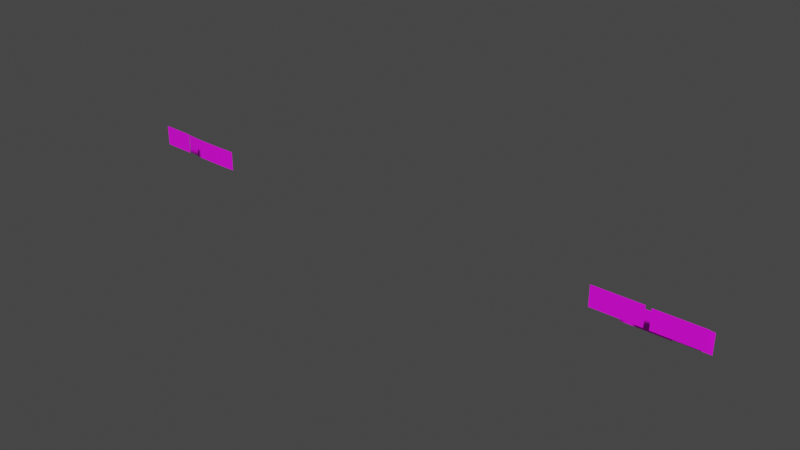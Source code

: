# Source: stadium_3.blend  (saved by Blender 2.90.8; exported with 4.5.12 LTS)
import bpy
from mathutils import Matrix  # noqa: F401  (used for matrix-valued properties, if any)

bpy.ops.wm.read_factory_settings(use_empty=True)
scene = bpy.context.scene
scene.name = 'Scene'

# ---- collections
col_collection = bpy.data.collections.new('Collection'); scene.collection.children.link(col_collection)
col_collection_2 = bpy.data.collections.new('Collection 2'); scene.collection.children.link(col_collection_2)

# ---- images (referenced by path relative to the original .blend; pixels are not part of the script)
import os
ASSET_DIR = os.environ.get("B2B_ASSET_DIR", "")  # directory of the original .blend (textures are referenced by path, not embedded)
HERE = os.path.dirname(os.path.abspath(__file__))  # packed textures are extracted next to this script under _unpacked/

def load_image(name, relpath, width, height, colorspace="sRGB"):
    """Load a texture the original file referenced (path relative to the .blend, or extracted next to this script)."""
    p = next((c for c in (os.path.join(HERE, relpath), os.path.join(ASSET_DIR, relpath)) if relpath and os.path.exists(c)), "")
    if p:
        img = bpy.data.images.load(p, check_existing=True)
        img.name = name
    else:  # same state as the original file: an image datablock whose file is absent (Cycles renders it pink)
        img = bpy.data.images.new(name, width, height)
        img.source = "FILE"
        img.filepath = "//" + (relpath or name)
    img.colorspace_settings.name = colorspace
    return img
img_rwh2_png = load_image('rwh2.png', 'rwh2.png', 1024, 1024, 'sRGB')
img_rwa0_png = load_image('rwa0.png', 'rwa0.png', 1024, 1024, 'sRGB')
img_rwa1_png = load_image('rwa1.png', 'rwa1.png', 1024, 1024, 'sRGB')
img_rwa3_png = load_image('rwa3.png', 'rwa3.png', 1024, 1024, 'sRGB')
img_rwa2_png = load_image('rwa2.png', 'rwa2.png', 1024, 1024, 'sRGB')
img_rwh0_png = load_image('rwh0.png', 'rwh0.png', 1024, 1024, 'sRGB')
img_rwh1_png = load_image('rwh1.png', 'rwh1.png', 1024, 1024, 'sRGB')
img_rwh3_png = load_image('rwh3.png', 'rwh3.png', 1024, 1024, 'sRGB')

# ---- materials (node trees are filled in below, after node groups)
mat_rwh0_002__cliptexturenoalphablend = bpy.data.materials.new('rwh0.002 [ClipTextureNoAlphaBlend]')
mat_rwh0_002__cliptexturenoalphablend.use_transparent_shadow = False
mat_rwa0__cliptexturenoalphablend = bpy.data.materials.new('rwa0 [ClipTextureNoAlphaBlend]')
mat_rwa0__cliptexturenoalphablend.use_transparent_shadow = False
mat_rwa0_001__cliptexturenoalphablend = bpy.data.materials.new('rwa0.001 [ClipTextureNoAlphaBlend]')
mat_rwa0_001__cliptexturenoalphablend.use_transparent_shadow = False
mat_rwa0_003__cliptexturenoalphablend = bpy.data.materials.new('rwa0.003 [ClipTextureNoAlphaBlend]')
mat_rwa0_003__cliptexturenoalphablend.use_transparent_shadow = False
mat_rwa0_002__cliptexturenoalphablend = bpy.data.materials.new('rwa0.002 [ClipTextureNoAlphaBlend]')
mat_rwa0_002__cliptexturenoalphablend.use_transparent_shadow = False
mat_rwh0__cliptexturenoalphablend = bpy.data.materials.new('rwh0 [ClipTextureNoAlphaBlend]')
mat_rwh0__cliptexturenoalphablend.use_transparent_shadow = False
mat_rwh0_001__cliptexturenoalphablend = bpy.data.materials.new('rwh0.001 [ClipTextureNoAlphaBlend]')
mat_rwh0_001__cliptexturenoalphablend.use_transparent_shadow = False
mat_rwh0_003__cliptexturenoalphablend = bpy.data.materials.new('rwh0.003 [ClipTextureNoAlphaBlend]')
mat_rwh0_003__cliptexturenoalphablend.use_transparent_shadow = False

# ---- material node trees
mat_rwh0_002__cliptexturenoalphablend.use_nodes = True; mat_rwh0_002__cliptexturenoalphablend.node_tree.nodes.clear()
_N = mat_rwh0_002__cliptexturenoalphablend.node_tree.nodes; _L = mat_rwh0_002__cliptexturenoalphablend.node_tree.links
n0 = _N.new('ShaderNodeOutputMaterial'); n0.name = 'Material Output'; n0.location = (300, 300)
n1 = _N.new('ShaderNodeBsdfPrincipled'); n1.name = 'Principled BSDF'; n1.location = (10, 300)
n1.distribution = 'GGX'
n1.subsurface_method = 'BURLEY'
n1.inputs[3].default_value = 1.45
n1.inputs[27].default_value = (0.0, 0.0, 0.0, 1.0)
n1.inputs[28].default_value = 1.0
n2 = _N.new('ShaderNodeTexImage'); n2.name = 'Image Texture'; n2.location = (-280, 280)
n2.image = img_rwh2_png
_L.new(n1.outputs[0], n0.inputs[0])
_L.new(n2.outputs[0], n1.inputs[0])
n0.is_active_output = True
mat_rwa0__cliptexturenoalphablend.use_nodes = True; mat_rwa0__cliptexturenoalphablend.node_tree.nodes.clear()
_N = mat_rwa0__cliptexturenoalphablend.node_tree.nodes; _L = mat_rwa0__cliptexturenoalphablend.node_tree.links
n0 = _N.new('ShaderNodeOutputMaterial'); n0.name = 'Material Output'; n0.location = (300, 300)
n1 = _N.new('ShaderNodeBsdfPrincipled'); n1.name = 'Principled BSDF'; n1.location = (10, 300)
n1.distribution = 'GGX'
n1.subsurface_method = 'BURLEY'
n1.inputs[3].default_value = 1.45
n1.inputs[27].default_value = (0.0, 0.0, 0.0, 1.0)
n1.inputs[28].default_value = 1.0
n2 = _N.new('ShaderNodeTexImage'); n2.name = 'Image Texture'; n2.location = (-280, 280)
n2.image = img_rwa0_png
_L.new(n1.outputs[0], n0.inputs[0])
_L.new(n2.outputs[0], n1.inputs[0])
n0.is_active_output = True
mat_rwa0_001__cliptexturenoalphablend.use_nodes = True; mat_rwa0_001__cliptexturenoalphablend.node_tree.nodes.clear()
_N = mat_rwa0_001__cliptexturenoalphablend.node_tree.nodes; _L = mat_rwa0_001__cliptexturenoalphablend.node_tree.links
n0 = _N.new('ShaderNodeOutputMaterial'); n0.name = 'Material Output'; n0.location = (300, 300)
n1 = _N.new('ShaderNodeBsdfPrincipled'); n1.name = 'Principled BSDF'; n1.location = (10, 300)
n1.distribution = 'GGX'
n1.subsurface_method = 'BURLEY'
n1.inputs[3].default_value = 1.45
n1.inputs[27].default_value = (0.0, 0.0, 0.0, 1.0)
n1.inputs[28].default_value = 1.0
n2 = _N.new('ShaderNodeTexImage'); n2.name = 'Image Texture'; n2.location = (-280, 280)
n2.image = img_rwa1_png
_L.new(n1.outputs[0], n0.inputs[0])
_L.new(n2.outputs[0], n1.inputs[0])
n0.is_active_output = True
mat_rwa0_003__cliptexturenoalphablend.use_nodes = True; mat_rwa0_003__cliptexturenoalphablend.node_tree.nodes.clear()
_N = mat_rwa0_003__cliptexturenoalphablend.node_tree.nodes; _L = mat_rwa0_003__cliptexturenoalphablend.node_tree.links
n0 = _N.new('ShaderNodeOutputMaterial'); n0.name = 'Material Output'; n0.location = (300, 300)
n1 = _N.new('ShaderNodeBsdfPrincipled'); n1.name = 'Principled BSDF'; n1.location = (10, 300)
n1.distribution = 'GGX'
n1.subsurface_method = 'BURLEY'
n1.inputs[3].default_value = 1.45
n1.inputs[27].default_value = (0.0, 0.0, 0.0, 1.0)
n1.inputs[28].default_value = 1.0
n2 = _N.new('ShaderNodeTexImage'); n2.name = 'Image Texture'; n2.location = (-280, 280)
n2.image = img_rwa3_png
_L.new(n1.outputs[0], n0.inputs[0])
_L.new(n2.outputs[0], n1.inputs[0])
n0.is_active_output = True
mat_rwa0_002__cliptexturenoalphablend.use_nodes = True; mat_rwa0_002__cliptexturenoalphablend.node_tree.nodes.clear()
_N = mat_rwa0_002__cliptexturenoalphablend.node_tree.nodes; _L = mat_rwa0_002__cliptexturenoalphablend.node_tree.links
n0 = _N.new('ShaderNodeOutputMaterial'); n0.name = 'Material Output'; n0.location = (300, 300)
n1 = _N.new('ShaderNodeBsdfPrincipled'); n1.name = 'Principled BSDF'; n1.location = (10, 300)
n1.distribution = 'GGX'
n1.subsurface_method = 'BURLEY'
n1.inputs[3].default_value = 1.45
n1.inputs[27].default_value = (0.0, 0.0, 0.0, 1.0)
n1.inputs[28].default_value = 1.0
n2 = _N.new('ShaderNodeTexImage'); n2.name = 'Image Texture'; n2.location = (-280, 280)
n2.image = img_rwa2_png
_L.new(n1.outputs[0], n0.inputs[0])
_L.new(n2.outputs[0], n1.inputs[0])
n0.is_active_output = True
mat_rwh0__cliptexturenoalphablend.use_nodes = True; mat_rwh0__cliptexturenoalphablend.node_tree.nodes.clear()
_N = mat_rwh0__cliptexturenoalphablend.node_tree.nodes; _L = mat_rwh0__cliptexturenoalphablend.node_tree.links
n0 = _N.new('ShaderNodeOutputMaterial'); n0.name = 'Material Output'; n0.location = (300, 300)
n1 = _N.new('ShaderNodeBsdfPrincipled'); n1.name = 'Principled BSDF'; n1.location = (10, 300)
n1.distribution = 'GGX'
n1.subsurface_method = 'BURLEY'
n1.inputs[3].default_value = 1.45
n1.inputs[27].default_value = (0.0, 0.0, 0.0, 1.0)
n1.inputs[28].default_value = 1.0
n2 = _N.new('ShaderNodeTexImage'); n2.name = 'Image Texture'; n2.location = (-280, 280)
n2.image = img_rwh0_png
_L.new(n1.outputs[0], n0.inputs[0])
_L.new(n2.outputs[0], n1.inputs[0])
n0.is_active_output = True
mat_rwh0_001__cliptexturenoalphablend.use_nodes = True; mat_rwh0_001__cliptexturenoalphablend.node_tree.nodes.clear()
_N = mat_rwh0_001__cliptexturenoalphablend.node_tree.nodes; _L = mat_rwh0_001__cliptexturenoalphablend.node_tree.links
n0 = _N.new('ShaderNodeOutputMaterial'); n0.name = 'Material Output'; n0.location = (300, 300)
n1 = _N.new('ShaderNodeBsdfPrincipled'); n1.name = 'Principled BSDF'; n1.location = (10, 300)
n1.distribution = 'GGX'
n1.subsurface_method = 'BURLEY'
n1.inputs[3].default_value = 1.45
n1.inputs[27].default_value = (0.0, 0.0, 0.0, 1.0)
n1.inputs[28].default_value = 1.0
n2 = _N.new('ShaderNodeTexImage'); n2.name = 'Image Texture'; n2.location = (-280, 280)
n2.image = img_rwh1_png
_L.new(n1.outputs[0], n0.inputs[0])
_L.new(n2.outputs[0], n1.inputs[0])
n0.is_active_output = True
mat_rwh0_003__cliptexturenoalphablend.use_nodes = True; mat_rwh0_003__cliptexturenoalphablend.node_tree.nodes.clear()
_N = mat_rwh0_003__cliptexturenoalphablend.node_tree.nodes; _L = mat_rwh0_003__cliptexturenoalphablend.node_tree.links
n0 = _N.new('ShaderNodeOutputMaterial'); n0.name = 'Material Output'; n0.location = (300, 300)
n1 = _N.new('ShaderNodeBsdfPrincipled'); n1.name = 'Principled BSDF'; n1.location = (10, 300)
n1.distribution = 'GGX'
n1.subsurface_method = 'BURLEY'
n1.inputs[3].default_value = 1.45
n1.inputs[27].default_value = (0.0, 0.0, 0.0, 1.0)
n1.inputs[28].default_value = 1.0
n2 = _N.new('ShaderNodeTexImage'); n2.name = 'Image Texture'; n2.location = (-280, 280)
n2.image = img_rwh3_png
_L.new(n1.outputs[0], n0.inputs[0])
_L.new(n2.outputs[0], n1.inputs[0])
n0.is_active_output = True

# ---- world
world_world = bpy.data.worlds.new('World'); scene.world = world_world
world_world.use_nodes = True; world_world.node_tree.nodes.clear()
_N = world_world.node_tree.nodes; _L = world_world.node_tree.links
n0 = _N.new('ShaderNodeOutputWorld'); n0.name = 'World Output'; n0.location = (300, 300)
n1 = _N.new('ShaderNodeBackground'); n1.name = 'Background'; n1.location = (10, 300)
n1.inputs[0].default_value = (0.05088, 0.05088, 0.05088, 1.0)
_L.new(n1.outputs[0], n0.inputs[0])
n0.is_active_output = True
world_world.color = (0.05088, 0.05088, 0.05088)
world_world.use_sun_shadow = False
world_world.sun_shadow_jitter_overblur = 0.0

# ---- meshes
me_mesh_054 = bpy.data.meshes.new('Mesh.054')
me_mesh_054.from_pydata([(2.256, -50.37, 11.61), (8.206e-06, -50.37, 11.61), (2.256, -50.37, 10.66), (8.206e-06, -50.37, 10.66), (-23.68, -50.37, 11.61), (-25.13, -50.32, 11.61), (-23.68, -50.37, 10.66), (-25.13, -50.32, 10.66), (-22.56, -50.37, 10.66), (-22.56, -50.37, 11.61), (-23.69, -50.37, 10.66), (-23.69, -50.37, 11.61), (-23.68, -51.94, 12.73), (-23.68, -51.94, 11.79), (-25.25, -51.89, 12.73), (-25.25, -51.89, 11.79), (-25.09, -49.8, 11.23), (-26.49, -49.66, 11.23), (-25.09, -49.8, 10.29), (-26.49, -49.66, 10.29), (8.377e-06, -51.42, 12.36), (-2.256, -51.42, 12.36), (8.377e-06, -51.42, 11.41), (-2.256, -51.42, 11.41), (7.95e-06, -48.79, 10.48), (-2.256, -48.79, 10.48), (7.95e-06, -48.79, 9.536), (-2.256, -48.79, 9.536), (2.256, -50.89, 11.98), (8.292e-06, -50.89, 11.98), (2.256, -50.89, 11.04), (8.292e-06, -50.89, 11.04)], [], [(2, 3, 1, 0), (6, 7, 5, 4), (10, 11, 9, 8), (15, 14, 12, 13), (18, 19, 17, 16), (22, 23, 21, 20), (26, 27, 25, 24), (30, 31, 29, 28)])
me_mesh_054.polygons.foreach_set('use_smooth', [True] * 8)
me_mesh_054.polygons.foreach_set('material_index', [0, 1, 2, 3, 4, 5, 6, 7])
_uv = me_mesh_054.uv_layers.new(name='UVTex')
_uv.uv.foreach_set('vector', [1.001, 0.0, 1.667, 0.0, 1.667, 1.0, 1.001, 1.0, 1.501, 0.0, 1.834, 0.0, 1.834, 1.0, 1.501, 1.0, 1.501, 0.0, 1.501, 1.0, 1.834, 1.0, 1.834, 0.0, 1.417, 0.0, 1.417, 1.0, 1.084, 1.0, 1.084, 0.0, 2.001, 0.0, 2.334, 0.0, 2.334, 1.0, 2.001, 1.0, 0.834, 0.0, 1.501, 0.0, 1.501, 1.0, 0.834, 1.0, 0.5007, 0.0, 1.167, 0.0, 1.167, 1.0, 0.5007, 1.0, 0.584, 0.0, 1.251, 0.0, 1.251, 1.0, 0.584, 1.0])
me_mesh_054.materials.append(mat_rwh0_002__cliptexturenoalphablend)
me_mesh_054.materials.append(mat_rwa0__cliptexturenoalphablend)
me_mesh_054.materials.append(mat_rwa0_001__cliptexturenoalphablend)
me_mesh_054.materials.append(mat_rwa0_003__cliptexturenoalphablend)
me_mesh_054.materials.append(mat_rwa0_002__cliptexturenoalphablend)
me_mesh_054.materials.append(mat_rwh0__cliptexturenoalphablend)
me_mesh_054.materials.append(mat_rwh0_001__cliptexturenoalphablend)
me_mesh_054.materials.append(mat_rwh0_003__cliptexturenoalphablend)
me_mesh_054.use_remesh_fix_poles = True
me_mesh_054.use_remesh_preserve_attributes = False
me_mesh_054.use_mirror_vertex_groups = False
me_mesh_054.update()
me_mesh_054.normals_split_custom_set([tuple(v) for v in zip(*[iter([0.0, 1.0, 0.0, 0.0, 1.0, 0.0, 0.0, 1.0, 0.0, 0.0, 1.0, 0.0, 0.03263, 0.9995, 0.0, 0.03263, 0.9995, 0.0, 0.03263, 0.9995, 0.0, 0.03263, 0.9995, 0.0, 0.0, 1.0, 0.0, 0.0, 1.0, 0.0, 0.0, 1.0, 0.0, 0.0, 1.0, 0.0, 0.04163, 0.9991, -2.85e-10, 0.03263, 0.9994, -0.00906, 0.03263, 0.9995, 0.0, 0.03263, 0.9995, 0.0, 0.09896, 0.9951, 0.0, 0.09896, 0.9951, 0.0, 0.09896, 0.9951, 0.0, 0.09896, 0.9951, 0.0, 0.0, 1.0, 0.0, 0.0, 1.0, 0.0, 0.0, 1.0, 0.0, 0.0, 1.0, 0.0, 0.0, 1.0, 0.0, 0.0, 1.0, 0.0, 0.0, 1.0, 0.0, 0.0, 1.0, 0.0, 0.0, 1.0, 0.0, 0.0, 1.0, 0.0, 0.0, 1.0, 0.0, 0.0, 1.0, 0.0])] * 3)])

# ---- objects
ob_crowd = bpy.data.objects.new('Crowd', me_mesh_054)

# ---- transforms, parenting, visibility, modifiers, constraints
ob_crowd.location = (0.0, 0.0, 0.0)
ob_crowd.color = (0.8, 0.8, 0.8, 1.0)
ob_crowd.lineart.crease_threshold = 0.0

# ---- collection membership
col_collection_2.objects.link(ob_crowd)

# ---- scene / render settings (as saved in the file)
scene.frame_start = 1; scene.frame_end = 250; scene.frame_set(188)
scene.render.engine = 'BLENDER_EEVEE_NEXT'
scene.cycles.use_denoising = False
scene.cycles.samples = 128
scene.cycles.sampling_pattern = 'TABULATED_SOBOL'
scene.cycles.use_adaptive_sampling = False
scene.cycles.use_light_tree = False
scene.view_settings.view_transform = 'Filmic'
bpy.context.view_layer.update()

# ---- added for rendering (the .blend has no active camera and no usable light): camera, sun
cam_auto = bpy.data.cameras.new('AutoCamera')
cam_auto.lens = 50.0
cam_auto.sensor_width = 36.0
cam_auto.clip_end = 1000.0
ob_auto_camera = bpy.data.objects.new('AutoCamera', cam_auto)
scene.collection.objects.link(ob_auto_camera)
ob_auto_camera.location = (14.8014, -82.6698, 32.6688)
ob_auto_camera.rotation_euler = (1.09748, -7.21219e-08, 0.694738)
scene.camera = ob_auto_camera
light_auto_sun = bpy.data.lights.new('AutoSun', 'SUN')
light_auto_sun.energy = 3.0
light_auto_sun.angle = 0.0523599
ob_auto_sun = bpy.data.objects.new('AutoSun', light_auto_sun)
scene.collection.objects.link(ob_auto_sun)
ob_auto_sun.rotation_euler = (0.872665, 0.174533, 0.523599)
bpy.context.view_layer.update()

